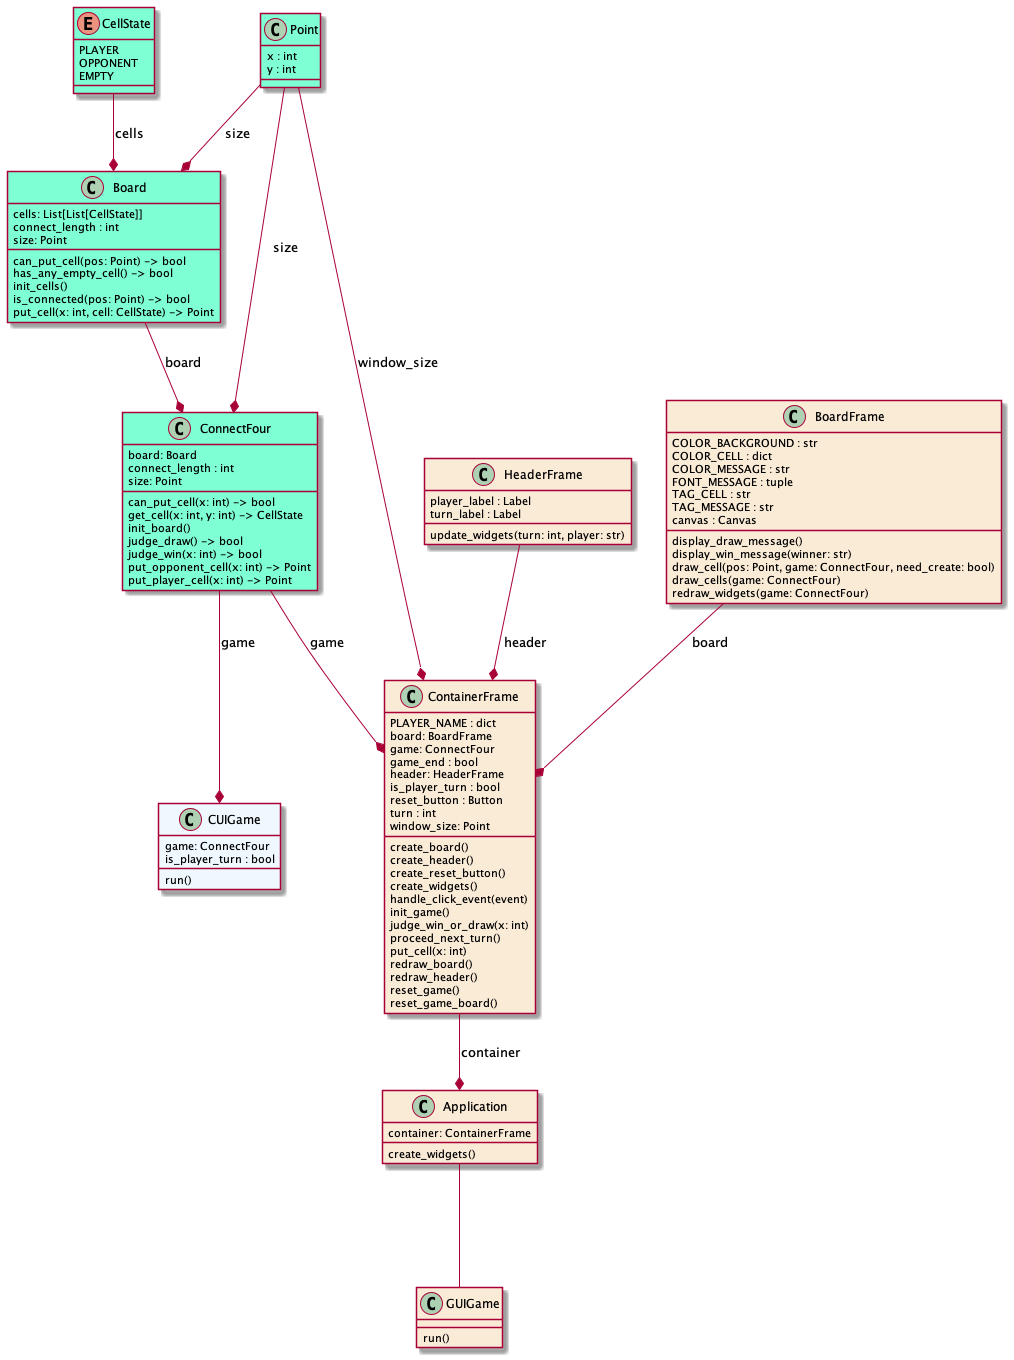

The diagram above was rendered by PlantUML. Its source (embedded in the PNG):
@startuml classes
set namespaceSeparator none
class "Application" as gui.app.Application #antiquewhite {
  container: ContainerFrame
  create_widgets()
}
class "Board" as logic.board.Board #aquamarine {
  cells: List[List[CellState]]
  connect_length : int
  size: Point
  can_put_cell(pos: Point) -> bool
  has_any_empty_cell() -> bool
  init_cells()
  is_connected(pos: Point) -> bool
  put_cell(x: int, cell: CellState) -> Point
}
class "BoardFrame" as gui.app.BoardFrame #antiquewhite {
  COLOR_BACKGROUND : str
  COLOR_CELL : dict
  COLOR_MESSAGE : str
  FONT_MESSAGE : tuple
  TAG_CELL : str
  TAG_MESSAGE : str
  canvas : Canvas
  display_draw_message()
  display_win_message(winner: str)
  draw_cell(pos: Point, game: ConnectFour, need_create: bool)
  draw_cells(game: ConnectFour)
  redraw_widgets(game: ConnectFour)
}
class "CUIGame" as cui.game.CUIGame #aliceblue {
  game: ConnectFour
  is_player_turn : bool
  run()
}
enum "CellState" as logic.cell.CellState #aquamarine {
  PLAYER
  OPPONENT
  EMPTY
}
class "ConnectFour" as logic.connect_four.ConnectFour #aquamarine {
  board: Board
  connect_length : int
  size: Point
  can_put_cell(x: int) -> bool
  get_cell(x: int, y: int) -> CellState
  init_board()
  judge_draw() -> bool
  judge_win(x: int) -> bool
  put_opponent_cell(x: int) -> Point
  put_player_cell(x: int) -> Point
}
class "ContainerFrame" as gui.app.ContainerFrame #antiquewhite {
  PLAYER_NAME : dict
  board: BoardFrame
  game: ConnectFour
  game_end : bool
  header: HeaderFrame
  is_player_turn : bool
  reset_button : Button
  turn : int
  window_size: Point
  create_board()
  create_header()
  create_reset_button()
  create_widgets()
  handle_click_event(event)
  init_game()
  judge_win_or_draw(x: int)
  proceed_next_turn()
  put_cell(x: int)
  redraw_board()
  redraw_header()
  reset_game()
  reset_game_board()
}
class "GUIGame" as gui.game.GUIGame #antiquewhite {
  run()
}
class "HeaderFrame" as gui.app.HeaderFrame #antiquewhite {
  player_label : Label
  turn_label : Label
  update_widgets(turn: int, player: str)
}
class "Point" as logic.point.Point #aquamarine {
  x : int
  y : int
}
gui.app.Application --- gui.game.GUIGame
gui.app.BoardFrame --* gui.app.ContainerFrame : board
gui.app.ContainerFrame --* gui.app.Application : container
gui.app.HeaderFrame --* gui.app.ContainerFrame : header
logic.board.Board --* logic.connect_four.ConnectFour : board
logic.cell.CellState --* logic.board.Board: cells
logic.connect_four.ConnectFour --* cui.game.CUIGame : game
logic.connect_four.ConnectFour --* gui.app.ContainerFrame : game
logic.point.Point --* gui.app.ContainerFrame : window_size
logic.point.Point --* logic.board.Board : size
logic.point.Point --* logic.connect_four.ConnectFour : size
@enduml